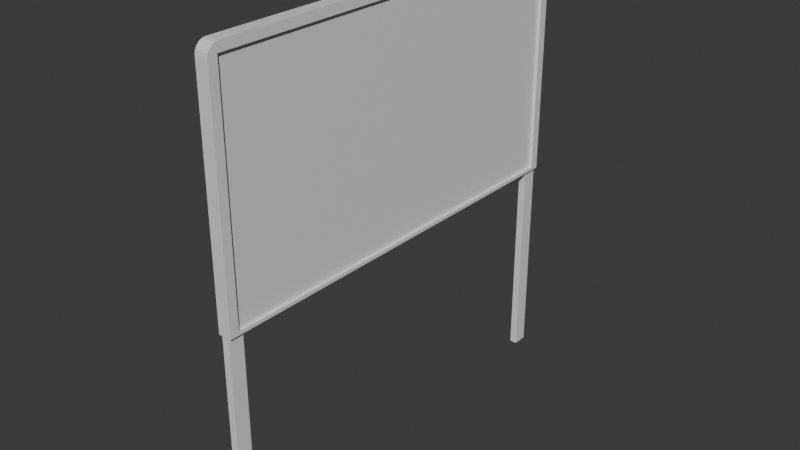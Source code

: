 # Source: Pizarra.blend  (saved by Blender 4.3.32; exported with 4.5.12 LTS)
import bpy
from mathutils import Matrix  # noqa: F401  (used for matrix-valued properties, if any)

bpy.ops.wm.read_factory_settings(use_empty=True)
scene = bpy.context.scene
scene.name = 'Scene'

# ---- collections
col_collection = bpy.data.collections.new('Collection'); scene.collection.children.link(col_collection)

# ---- materials (node trees are filled in below, after node groups)
mat_base = bpy.data.materials.new('Base')
mat_patas = bpy.data.materials.new('Patas')
mat_marco = bpy.data.materials.new('Marco')

# ---- material node trees
mat_base.use_nodes = True; mat_base.node_tree.nodes.clear()
_N = mat_base.node_tree.nodes; _L = mat_base.node_tree.links
n0 = _N.new('ShaderNodeBsdfPrincipled'); n0.name = 'Principled BSDF'; n0.location = (10, 300)
n1 = _N.new('ShaderNodeOutputMaterial'); n1.name = 'Material Output'; n1.location = (300, 300)
_L.new(n0.outputs[0], n1.inputs[0])
n1.is_active_output = True
mat_patas.use_nodes = True; mat_patas.node_tree.nodes.clear()
_N = mat_patas.node_tree.nodes; _L = mat_patas.node_tree.links
n0 = _N.new('ShaderNodeBsdfPrincipled'); n0.name = 'Principled BSDF'; n0.location = (10, 300)
n1 = _N.new('ShaderNodeOutputMaterial'); n1.name = 'Material Output'; n1.location = (300, 300)
_L.new(n0.outputs[0], n1.inputs[0])
n1.is_active_output = True
mat_marco.use_nodes = True; mat_marco.node_tree.nodes.clear()
_N = mat_marco.node_tree.nodes; _L = mat_marco.node_tree.links
n0 = _N.new('ShaderNodeBsdfPrincipled'); n0.name = 'Principled BSDF'; n0.location = (10, 300)
n0.inputs[0].default_value = (0.7991, 0.7991, 0.7991, 1.0)
n1 = _N.new('ShaderNodeOutputMaterial'); n1.name = 'Material Output'; n1.location = (300, 300)
_L.new(n0.outputs[0], n1.inputs[0])
n1.is_active_output = True

# ---- world
world_world = bpy.data.worlds.new('World'); scene.world = world_world
world_world.use_nodes = True; world_world.node_tree.nodes.clear()
_N = world_world.node_tree.nodes; _L = world_world.node_tree.links
n0 = _N.new('ShaderNodeOutputWorld'); n0.name = 'World Output'; n0.location = (300, 300)
n1 = _N.new('ShaderNodeBackground'); n1.name = 'Background'; n1.location = (10, 300)
n1.inputs[0].default_value = (0.05088, 0.05088, 0.05088, 1.0)
_L.new(n1.outputs[0], n0.inputs[0])
n0.is_active_output = True
world_world.color = (0.05088, 0.05088, 0.05088)
world_world.sun_shadow_jitter_overblur = 0.0

# ---- meshes
me_cube_001 = bpy.data.meshes.new('Cube.001')
me_cube_001.from_pydata([(-0.04318, -2.491, 0.002071), (-0.04318, -2.405, 0.002071), (0.04318, -2.491, 0.002071), (0.04318, -2.405, 0.002071), (-0.04318, -2.315, 0.002071), (0.04318, -2.315, 0.002071), (-0.04318, 2.491, 0.002071), (-0.04318, 2.405, 0.002071), (0.04318, 2.491, 0.002071), (0.04318, 2.405, 0.002071), (-0.04318, 2.315, 0.002071), (0.04318, 2.315, 0.002071), (-0.07702, -2.498, 2.459), (-0.07702, 2.498, 2.459), (0.07702, -2.392, 2.497), (0.07702, -2.392, 5.151), (0.07702, 2.392, 2.497), (0.07702, 2.392, 5.151), (0.07702, 2.498, 2.459), (0.07702, -2.498, 2.459), (0.04251, 2.392, 5.151), (0.04251, 2.392, 2.497), (0.04251, -2.392, 2.497), (0.04251, -2.392, 5.151), (-0.04318, -2.405, 2.459), (0.04318, 2.491, 2.459), (-0.04318, -2.491, 2.459), (-0.04318, 2.491, 2.459), (-0.04318, 2.405, 2.459), (-0.04318, 2.404, 2.459), (-0.04318, 2.315, 2.459), (0.04318, 2.315, 2.459), (0.04318, -2.315, 2.459), (-0.04318, -2.315, 2.459), (0.04318, 2.405, 2.459), (0.04318, -2.405, 2.459), (0.04318, -2.491, 2.459), (-0.07702, -2.498, 5.127), (-0.07702, -2.366, 5.259), (-0.07702, -2.492, 5.167), (-0.07702, -2.473, 5.204), (-0.07702, -2.444, 5.234), (-0.07702, -2.407, 5.252), (-0.07702, 2.366, 5.259), (-0.07702, 2.498, 5.127), (-0.07702, 2.407, 5.252), (-0.07702, 2.444, 5.234), (-0.07702, 2.473, 5.204), (-0.07702, 2.492, 5.167), (0.07702, 2.498, 5.127), (0.07702, 2.366, 5.259), (0.07702, 2.406, 5.164), (0.07702, 2.492, 5.167), (0.07702, 2.473, 5.204), (0.07702, 2.444, 5.234), (0.07702, 2.407, 5.252), (0.07702, -2.366, 5.259), (0.07702, -2.498, 5.127), (0.07702, -2.406, 5.164), (0.07702, -2.407, 5.252), (0.07702, -2.444, 5.234), (0.07702, -2.473, 5.204), (0.07702, -2.492, 5.167)], [], [(1, 3, 2, 0), (2, 36, 26, 0), (3, 35, 36, 2), (0, 26, 24, 1), (4, 33, 32, 5), (3, 1, 4, 5), (1, 24, 33, 4), (7, 6, 8, 9), (8, 6, 27, 25), (9, 8, 25, 34), (6, 7, 28, 27), (10, 11, 31, 30), (9, 11, 10, 7), (7, 10, 30, 29, 28), (50, 43, 38, 56), (17, 16, 18, 49, 51), (17, 15, 23, 20), (12, 37, 39, 40, 41, 42, 38, 43, 45, 46, 47, 48, 44, 13), (13, 18, 31, 34, 25, 27, 28, 29), (13, 44, 49, 18), (15, 17, 51, 50, 56, 58), (16, 14, 19, 18), (14, 15, 58, 57, 19), (21, 20, 23, 22), (16, 17, 20, 21), (15, 14, 22, 23), (14, 16, 21, 22), (32, 35, 3, 5), (34, 31, 11, 9), (30, 31, 18, 19, 36, 35, 32, 33, 12, 13, 29), (12, 33, 24, 26, 36, 19), (49, 52, 51), (52, 53, 51), (53, 54, 51), (54, 55, 51), (55, 50, 51), (56, 59, 58), (59, 60, 58), (60, 61, 58), (61, 62, 58), (62, 57, 58), (43, 50, 55, 45), (45, 55, 54, 46), (46, 54, 53, 47), (47, 53, 52, 48), (48, 52, 49, 44), (56, 38, 42, 59), (59, 42, 41, 60), (60, 41, 40, 61), (61, 40, 39, 62), (62, 39, 37, 57), (19, 57, 37, 12)])
me_cube_001.polygons.foreach_set('material_index', [1, 1, 1, 1, 1, 1, 1, 1, 1, 1, 1, 1, 1, 1, 2, 2, 2, 2, 2, 2, 2, 2, 2, 0, 2, 2, 2, 1, 1, 2, 2, 2, 2, 2, 2, 2, 2, 2, 2, 2, 2, 2, 2, 2, 2, 2, 2, 2, 2, 2, 2, 2])
_uv = me_cube_001.uv_layers.new(name='UVMap')
_uv.uv.foreach_set('vector', [0.125, 0.5, 0.375, 0.5, 0.375, 0.75, 0.125, 0.75, 0.375, 0.75, 0.4935, 0.75, 0.4935, 1.0, 0.375, 1.0, 0.375, 0.5, 0.4935, 0.5, 0.4935, 0.75, 0.375, 0.75, 0.375, 0.0, 0.4935, 0.0, 0.4935, 0.25, 0.375, 0.25, 0.375, 0.25, 0.4935, 0.25, 0.4935, 0.5, 0.375, 0.5, 0.375, 0.5, 0.125, 0.5, 0.125, 0.5, 0.375, 0.5, 0.375, 0.25, 0.4935, 0.25, 0.4935, 0.25, 0.375, 0.25, 0.125, 0.5, 0.125, 0.75, 0.375, 0.75, 0.375, 0.5, 0.375, 0.75, 0.375, 1.0, 0.4935, 1.0, 0.4935, 0.75, 0.375, 0.5, 0.375, 0.75, 0.4935, 0.75, 0.4935, 0.5, 0.375, 0.0, 0.375, 0.25, 0.4935, 0.25, 0.4935, 0.0, 0.375, 0.25, 0.375, 0.5, 0.4935, 0.5, 0.4935, 0.25, 0.375, 0.5, 0.375, 0.5, 0.125, 0.5, 0.125, 0.5, 0.375, 0.25, 0.375, 0.25, 0.4935, 0.25, 0.4935, 0.25, 0.4935, 0.25, 0.625, 0.5066, 0.875, 0.5066, 0.875, 0.7434, 0.625, 0.7434, 0.6215, 0.5035, 0.3785, 0.5035, 0.375, 0.5, 0.6132, 0.5, 0.6219, 0.5031, 0.6215, 0.5035, 0.6215, 0.7465, 0.6215, 0.7465, 0.6215, 0.5035, 0.375, 0.0, 0.6132, 0.0, 0.6168, 0.0003238, 0.6201, 0.001263, 0.6227, 0.002727, 0.6244, 0.004571, 0.625, 0.006615, 0.625, 0.2434, 0.6244, 0.2454, 0.6227, 0.2473, 0.6201, 0.2487, 0.6168, 0.2497, 0.6132, 0.25, 0.375, 0.25, 0.125, 0.5, 0.375, 0.5, 0.3201, 0.5092, 0.3201, 0.5047, 0.3201, 0.5004, 0.1799, 0.5004, 0.1799, 0.5047, 0.1799, 0.5047, 0.375, 0.25, 0.6132, 0.25, 0.6132, 0.5, 0.375, 0.5, 0.6215, 0.7465, 0.6215, 0.5035, 0.6219, 0.5031, 0.625, 0.5066, 0.625, 0.7434, 0.6219, 0.7469, 0.3785, 0.5035, 0.3785, 0.7465, 0.375, 0.75, 0.375, 0.5, 0.3785, 0.7465, 0.6215, 0.7465, 0.6219, 0.7469, 0.6132, 0.75, 0.375, 0.75, 0.3785, 0.5035, 0.6215, 0.5035, 0.6215, 0.7465, 0.3785, 0.7465, 0.3785, 0.5035, 0.6215, 0.5035, 0.6215, 0.5035, 0.3785, 0.5035, 0.6215, 0.7465, 0.3785, 0.7465, 0.3785, 0.7465, 0.6215, 0.7465, 0.3785, 0.7465, 0.3785, 0.5035, 0.3785, 0.5035, 0.3785, 0.7465, 0.4935, 0.5, 0.4935, 0.5, 0.375, 0.5, 0.375, 0.5, 0.4935, 0.5, 0.4935, 0.5, 0.375, 0.5, 0.375, 0.5, 0.1799, 0.5092, 0.3201, 0.5092, 0.375, 0.5, 0.375, 0.75, 0.3201, 0.7496, 0.3201, 0.7453, 0.3201, 0.7408, 0.1799, 0.7408, 0.125, 0.75, 0.125, 0.5, 0.1799, 0.5047, 0.125, 0.75, 0.1799, 0.7408, 0.1799, 0.7453, 0.1799, 0.7496, 0.3201, 0.7496, 0.375, 0.75, 0.6132, 0.5, 0.6172, 0.5002, 0.6219, 0.5031, 0.6172, 0.5002, 0.6237, 0.5013, 0.6219, 0.5031, 0.6237, 0.5013, 0.6237, 0.5013, 0.6219, 0.5031, 0.6237, 0.5013, 0.6234, 0.5016, 0.6219, 0.5031, 0.6234, 0.5016, 0.6228, 0.5022, 0.6219, 0.5031, 0.6228, 0.7478, 0.6297, 0.747, 0.6219, 0.7469, 0.6297, 0.747, 0.6237, 0.7487, 0.6219, 0.7469, 0.6237, 0.7487, 0.6237, 0.7487, 0.6219, 0.7469, 0.6237, 0.7487, 0.6168, 0.75, 0.6219, 0.7469, 0.6168, 0.75, 0.6132, 0.75, 0.6219, 0.7469, 0.875, 0.5066, 0.625, 0.5066, 0.625, 0.5046, 0.875, 0.5046, 0.875, 0.5046, 0.625, 0.5046, 0.625, 0.5, 0.875, 0.5, 0.625, 0.25, 0.625, 0.5, 0.6201, 0.5, 0.6201, 0.25, 0.6201, 0.25, 0.6201, 0.5, 0.6168, 0.5, 0.6168, 0.25, 0.6168, 0.25, 0.6168, 0.5, 0.6132, 0.5, 0.6132, 0.25, 0.625, 0.7434, 0.875, 0.7434, 0.875, 0.7454, 0.625, 0.7454, 0.625, 0.7454, 0.875, 0.7454, 0.875, 0.75, 0.625, 0.75, 0.625, 0.75, 0.625, 1.0, 0.6201, 1.0, 0.6201, 0.75, 0.6201, 0.75, 0.6201, 1.0, 0.6168, 1.0, 0.6168, 0.75, 0.6168, 0.75, 0.6168, 1.0, 0.6132, 1.0, 0.6132, 0.75, 0.375, 0.75, 0.6132, 0.75, 0.6132, 1.0, 0.375, 1.0])
me_cube_001.materials.append(mat_base)
me_cube_001.materials.append(mat_patas)
me_cube_001.materials.append(mat_marco)
me_cube_001.update()

# ---- objects
ob_cube = bpy.data.objects.new('Cube', me_cube_001)

# ---- transforms, parenting, visibility, modifiers, constraints
ob_cube.location = (0.0, 0.0, 0.0)

# ---- collection membership
col_collection.objects.link(ob_cube)

# ---- scene / render settings (as saved in the file)
scene.frame_start = 1; scene.frame_end = 250; scene.frame_set(1)
scene.render.engine = 'BLENDER_EEVEE_NEXT'
bpy.context.view_layer.update()

# ---- added for rendering (the .blend has no active camera and no usable light): camera, sun
cam_auto = bpy.data.cameras.new('AutoCamera')
cam_auto.lens = 50.0
cam_auto.sensor_width = 36.0
cam_auto.clip_end = 1000.0
ob_auto_camera = bpy.data.objects.new('AutoCamera', cam_auto)
scene.collection.objects.link(ob_auto_camera)
ob_auto_camera.location = (6.71133, -8.0536, 7.99948)
ob_auto_camera.rotation_euler = (1.09748, -7.21219e-08, 0.694738)
scene.camera = ob_auto_camera
light_auto_sun = bpy.data.lights.new('AutoSun', 'SUN')
light_auto_sun.energy = 3.0
light_auto_sun.angle = 0.0523599
ob_auto_sun = bpy.data.objects.new('AutoSun', light_auto_sun)
scene.collection.objects.link(ob_auto_sun)
ob_auto_sun.rotation_euler = (0.872665, 0.174533, 0.523599)
bpy.context.view_layer.update()
